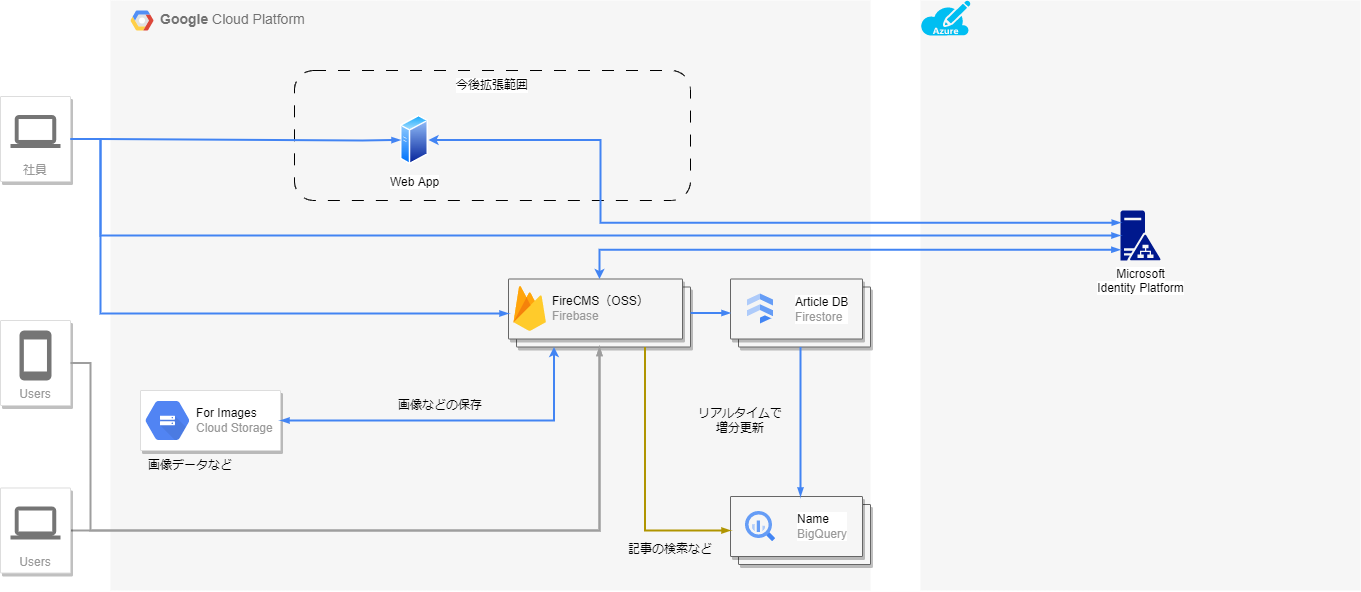

The diagram above was exported from draw.io. Its source (the exported page's mxGraphModel, read from the mxfile embedded in the PNG):
<mxGraphModel dx="1057" dy="427" grid="1" gridSize="10" guides="1" tooltips="1" connect="1" arrows="1" fold="1" page="1" pageScale="1" pageWidth="827" pageHeight="1169" math="0" shadow="0">
  <root>
    <mxCell id="0" />
    <mxCell id="1" parent="0" />
    <mxCell id="35" value="&lt;b&gt;Google &lt;/b&gt;Cloud Platform" style="fillColor=#F6F6F6;strokeColor=none;shadow=0;gradientColor=none;fontSize=14;align=left;spacing=10;fontColor=#717171;9E9E9E;verticalAlign=top;spacingTop=-4;fontStyle=0;spacingLeft=40;html=1;" parent="1" vertex="1">
      <mxGeometry x="110" y="80" width="760" height="590" as="geometry" />
    </mxCell>
    <mxCell id="36" value="" style="shape=mxgraph.gcp2.google_cloud_platform;fillColor=#F6F6F6;strokeColor=none;shadow=0;gradientColor=none;" parent="35" vertex="1">
      <mxGeometry width="23" height="20" relative="1" as="geometry">
        <mxPoint x="20" y="10" as="offset" />
      </mxGeometry>
    </mxCell>
    <mxCell id="75" value="" style="strokeColor=#dddddd;fillColor=#ffffff;shadow=1;strokeWidth=1;rounded=1;absoluteArcSize=1;arcSize=2;fontSize=17;fontColor=#000000;align=right;html=1;" parent="35" vertex="1">
      <mxGeometry x="30" y="390" width="140" height="60" as="geometry" />
    </mxCell>
    <mxCell id="76" value="&lt;font color=&quot;#000000&quot;&gt;For Images&lt;/font&gt;&lt;br&gt;Cloud Storage" style="dashed=0;html=1;fillColor=#5184F3;strokeColor=none;shape=mxgraph.gcp2.cloud_storage;part=1;labelPosition=right;verticalLabelPosition=middle;align=left;verticalAlign=middle;spacingLeft=5;fontColor=#999999;fontSize=12;" parent="75" vertex="1">
      <mxGeometry y="0.5" width="44" height="39" relative="1" as="geometry">
        <mxPoint x="5" y="-19.5" as="offset" />
      </mxGeometry>
    </mxCell>
    <mxCell id="102" value="&lt;font color=&quot;#000000&quot;&gt;画像データなど&lt;/font&gt;" style="text;html=1;strokeColor=none;fillColor=none;align=center;verticalAlign=middle;whiteSpace=wrap;rounded=0;" parent="35" vertex="1">
      <mxGeometry x="30" y="450" width="100" height="30" as="geometry" />
    </mxCell>
    <mxCell id="103" value="" style="shape=mxgraph.gcp2.doubleRect;strokeColor=#666666;shadow=1;strokeWidth=1;rounded=1;absoluteArcSize=1;arcSize=2;fillColor=#f5f5f5;fontColor=#333333;" parent="35" vertex="1">
      <mxGeometry x="620" y="278.5" width="140" height="68" as="geometry" />
    </mxCell>
    <mxCell id="104" value="&lt;font color=&quot;#000000&quot;&gt;Article DB&lt;/font&gt;&lt;br&gt;Firestore" style="editableCssRules=.*;html=1;fontColor=#999999;shape=image;verticalLabelPosition=middle;labelBackgroundColor=#ffffff;verticalAlign=middle;labelPosition=right;align=left;spacingLeft=20;part=1;points=[];imageAspect=0;image=data:image/svg+xml,(base64 omitted: 848 chars);" parent="103" vertex="1">
      <mxGeometry width="26" height="30" relative="1" as="geometry">
        <mxPoint x="17" y="15" as="offset" />
      </mxGeometry>
    </mxCell>
    <mxCell id="105" value="" style="shape=mxgraph.gcp2.doubleRect;shadow=1;strokeWidth=1;fillColor=#f5f5f5;strokeColor=#666666;fontColor=#333333;" parent="35" vertex="1">
      <mxGeometry x="398" y="278.5" width="182" height="68" as="geometry" />
    </mxCell>
    <mxCell id="106" value="&lt;font color=&quot;#000000&quot;&gt;FireCMS（OSS）&lt;/font&gt;&lt;br&gt;Firebase" style="sketch=0;dashed=0;connectable=0;html=1;fillColor=#5184F3;strokeColor=none;shape=mxgraph.gcp2.firebase;part=1;labelPosition=right;verticalLabelPosition=middle;align=left;verticalAlign=middle;spacingLeft=5;fontColor=#999999;fontSize=12;" parent="105" vertex="1">
      <mxGeometry width="32.4" height="45" relative="1" as="geometry">
        <mxPoint x="5" y="7" as="offset" />
      </mxGeometry>
    </mxCell>
    <mxCell id="108" style="edgeStyle=orthogonalEdgeStyle;rounded=0;html=1;startArrow=none;startFill=1;endArrow=blockThin;endFill=1;jettySize=auto;orthogonalLoop=1;strokeWidth=2;fontSize=10;fontColor=#999999;align=center;dashed=0;strokeColor=#4284F3;labelBackgroundColor=none;endSize=4;startSize=4;exitX=1;exitY=0.5;exitDx=0;exitDy=0;entryX=0;entryY=0.5;entryDx=0;entryDy=0;" parent="35" source="105" target="103" edge="1">
      <mxGeometry relative="1" as="geometry">
        <Array as="points" />
        <mxPoint x="338" y="322.5" as="sourcePoint" />
        <mxPoint x="420" y="322.5" as="targetPoint" />
      </mxGeometry>
    </mxCell>
    <mxCell id="112" style="edgeStyle=orthogonalEdgeStyle;rounded=0;html=1;startArrow=classic;startFill=1;endArrow=blockThin;endFill=1;jettySize=auto;orthogonalLoop=1;strokeWidth=2;fontSize=10;fontColor=#999999;align=center;dashed=0;strokeColor=#4284F3;labelBackgroundColor=none;endSize=4;startSize=4;exitX=0.25;exitY=1;exitDx=0;exitDy=0;entryX=1;entryY=0.5;entryDx=0;entryDy=0;" parent="35" source="105" target="75" edge="1">
      <mxGeometry relative="1" as="geometry">
        <Array as="points">
          <mxPoint x="444" y="420" />
        </Array>
        <mxPoint x="453.5" y="288.5" as="sourcePoint" />
        <mxPoint x="453.5" y="197.9999999999999" as="targetPoint" />
      </mxGeometry>
    </mxCell>
    <mxCell id="158" value="&lt;font color=&quot;#000000&quot;&gt;記事の検索など&lt;/font&gt;" style="text;html=1;strokeColor=none;fillColor=none;align=center;verticalAlign=middle;whiteSpace=wrap;rounded=0;" parent="35" vertex="1">
      <mxGeometry x="510" y="534" width="100" height="30" as="geometry" />
    </mxCell>
    <mxCell id="164" value="&lt;font color=&quot;#000000&quot;&gt;画像などの保存&lt;/font&gt;" style="text;html=1;strokeColor=none;fillColor=none;align=center;verticalAlign=middle;whiteSpace=wrap;rounded=0;" parent="35" vertex="1">
      <mxGeometry x="280" y="390" width="100" height="30" as="geometry" />
    </mxCell>
    <mxCell id="173" value="" style="shape=mxgraph.gcp2.doubleRect;strokeColor=#666666;shadow=1;strokeWidth=1;rounded=1;absoluteArcSize=1;arcSize=2;fillColor=#F6F6F6;" vertex="1" parent="35">
      <mxGeometry x="620" y="496" width="140" height="68" as="geometry" />
    </mxCell>
    <mxCell id="174" value="&lt;font color=&quot;#000000&quot;&gt;Name&lt;/font&gt;&lt;br&gt;BigQuery" style="editableCssRules=.*;html=1;fontColor=#999999;shape=image;verticalLabelPosition=middle;labelBackgroundColor=#ffffff;verticalAlign=middle;labelPosition=right;align=left;spacingLeft=20;part=1;points=[];imageAspect=0;image=data:image/svg+xml,(base64 omitted: 1156 chars);" vertex="1" parent="173">
      <mxGeometry width="30" height="30" relative="1" as="geometry">
        <mxPoint x="15" y="15" as="offset" />
      </mxGeometry>
    </mxCell>
    <mxCell id="175" style="edgeStyle=orthogonalEdgeStyle;rounded=0;html=1;startArrow=none;startFill=1;endArrow=blockThin;endFill=1;jettySize=auto;orthogonalLoop=1;strokeWidth=2;fontSize=10;fontColor=#999999;align=center;dashed=0;strokeColor=#4284F3;labelBackgroundColor=none;endSize=4;startSize=4;entryX=0.5;entryY=0;entryDx=0;entryDy=0;exitX=0.5;exitY=1;exitDx=0;exitDy=0;" edge="1" parent="35" source="103" target="173">
      <mxGeometry relative="1" as="geometry">
        <Array as="points" />
        <mxPoint x="544.5" y="198" as="sourcePoint" />
        <mxPoint x="544.5" y="288.5" as="targetPoint" />
      </mxGeometry>
    </mxCell>
    <mxCell id="162" style="edgeStyle=orthogonalEdgeStyle;rounded=0;html=1;startArrow=none;startFill=1;endArrow=blockThin;endFill=1;jettySize=auto;orthogonalLoop=1;strokeWidth=2;fontSize=10;fontColor=#999999;align=center;dashed=0;strokeColor=#B09500;labelBackgroundColor=none;endSize=4;startSize=4;entryX=0;entryY=0.5;entryDx=0;entryDy=0;exitX=0.75;exitY=1;exitDx=0;exitDy=0;fillColor=#e3c800;" parent="35" source="105" target="173" edge="1">
      <mxGeometry relative="1" as="geometry">
        <Array as="points">
          <mxPoint x="535" y="530" />
        </Array>
        <mxPoint x="540" y="350" as="sourcePoint" />
        <mxPoint x="50" y="820" as="targetPoint" />
      </mxGeometry>
    </mxCell>
    <mxCell id="176" value="&lt;font color=&quot;#000000&quot;&gt;リアルタイムで&lt;br&gt;増分更新&lt;/font&gt;" style="text;html=1;strokeColor=none;fillColor=none;align=center;verticalAlign=middle;whiteSpace=wrap;rounded=0;" vertex="1" parent="35">
      <mxGeometry x="580" y="405" width="100" height="30" as="geometry" />
    </mxCell>
    <mxCell id="182" value="" style="rounded=1;whiteSpace=wrap;html=1;labelBackgroundColor=#FFFFFF;strokeColor=#000000;fontColor=#000000;fillColor=none;dashed=1;dashPattern=12 12;" vertex="1" parent="35">
      <mxGeometry x="184" y="70" width="396" height="130" as="geometry" />
    </mxCell>
    <mxCell id="183" value="今後拡張範囲" style="text;html=1;strokeColor=none;fillColor=none;align=center;verticalAlign=middle;whiteSpace=wrap;rounded=0;dashed=1;dashPattern=12 12;labelBackgroundColor=#FFFFFF;fontColor=#000000;" vertex="1" parent="35">
      <mxGeometry x="184" y="70" width="396" height="30" as="geometry" />
    </mxCell>
    <mxCell id="185" value="Web App" style="aspect=fixed;perimeter=ellipsePerimeter;html=1;align=center;shadow=0;dashed=0;spacingTop=3;image;image=img/lib/active_directory/generic_server.svg;dashPattern=12 12;labelBackgroundColor=#FFFFFF;strokeColor=#000000;fontColor=#000000;fillColor=none;" vertex="1" parent="35">
      <mxGeometry x="290" y="114.5" width="28.000000000000004" height="50" as="geometry" />
    </mxCell>
    <mxCell id="37" style="edgeStyle=orthogonalEdgeStyle;rounded=0;html=1;startArrow=none;startFill=1;endArrow=blockThin;endFill=1;jettySize=auto;orthogonalLoop=1;strokeWidth=2;fontSize=10;fontColor=#999999;align=center;dashed=0;strokeColor=#4284F3;labelBackgroundColor=none;endSize=4;startSize=4;entryX=0;entryY=0.5;entryDx=0;entryDy=0;" parent="1" source="39" target="105" edge="1">
      <mxGeometry relative="1" as="geometry">
        <Array as="points">
          <mxPoint x="100" y="218" />
          <mxPoint x="100" y="393" />
          <mxPoint x="508" y="393" />
        </Array>
        <mxPoint x="300" y="389" as="targetPoint" />
      </mxGeometry>
    </mxCell>
    <mxCell id="38" style="edgeStyle=orthogonalEdgeStyle;rounded=0;html=1;startArrow=none;startFill=1;endArrow=blockThin;endFill=1;jettySize=auto;orthogonalLoop=1;strokeWidth=2;fontSize=12;fontColor=#000000;align=right;dashed=0;strokeColor=#9E9E9E;labelBackgroundColor=#ffffff;endSize=4;startSize=4;entryX=0.5;entryY=1;entryDx=0;entryDy=0;exitX=1;exitY=0.5;exitDx=0;exitDy=0;" parent="1" source="113" target="105" edge="1">
      <mxGeometry relative="1" as="geometry">
        <Array as="points">
          <mxPoint x="599" y="610" />
        </Array>
        <mxPoint x="140.0000000000001" y="610" as="targetPoint" />
      </mxGeometry>
    </mxCell>
    <mxCell id="39" value="社員" style="strokeColor=#dddddd;fillColor=#ffffff;shadow=1;strokeWidth=1;rounded=1;absoluteArcSize=1;arcSize=2;labelPosition=center;verticalLabelPosition=middle;align=center;verticalAlign=bottom;spacingLeft=0;fontColor=#999999;fontSize=12;whiteSpace=wrap;spacingBottom=2;html=1;" parent="1" vertex="1">
      <mxGeometry y="176" width="70" height="85" as="geometry" />
    </mxCell>
    <mxCell id="40" value="" style="dashed=0;html=1;fillColor=#757575;strokeColor=none;shape=mxgraph.gcp2.laptop;part=1;" parent="39" vertex="1">
      <mxGeometry x="0.5" width="50" height="33" relative="1" as="geometry">
        <mxPoint x="-25" y="18.5" as="offset" />
      </mxGeometry>
    </mxCell>
    <mxCell id="42" value="Users" style="strokeColor=#dddddd;fillColor=#ffffff;shadow=1;strokeWidth=1;rounded=1;absoluteArcSize=1;arcSize=2;labelPosition=center;verticalLabelPosition=middle;align=center;verticalAlign=bottom;spacingLeft=0;fontColor=#999999;fontSize=12;whiteSpace=wrap;spacingBottom=2;html=1;" parent="1" vertex="1">
      <mxGeometry y="400" width="70" height="85" as="geometry" />
    </mxCell>
    <mxCell id="43" value="" style="dashed=0;html=1;fillColor=#757575;strokeColor=none;shape=mxgraph.gcp2.phone;part=1;" parent="42" vertex="1">
      <mxGeometry x="0.5" width="32" height="50" relative="1" as="geometry">
        <mxPoint x="-16" y="10" as="offset" />
      </mxGeometry>
    </mxCell>
    <mxCell id="113" value="Users" style="strokeColor=#dddddd;fillColor=#ffffff;shadow=1;strokeWidth=1;rounded=1;absoluteArcSize=1;arcSize=2;labelPosition=center;verticalLabelPosition=middle;align=center;verticalAlign=bottom;spacingLeft=0;fontColor=#999999;fontSize=12;whiteSpace=wrap;spacingBottom=2;html=1;" parent="1" vertex="1">
      <mxGeometry y="567.5" width="70" height="85" as="geometry" />
    </mxCell>
    <mxCell id="114" value="" style="dashed=0;html=1;fillColor=#757575;strokeColor=none;shape=mxgraph.gcp2.laptop;part=1;" parent="113" vertex="1">
      <mxGeometry x="0.5" width="50" height="33" relative="1" as="geometry">
        <mxPoint x="-25" y="18.5" as="offset" />
      </mxGeometry>
    </mxCell>
    <mxCell id="161" style="edgeStyle=orthogonalEdgeStyle;rounded=0;html=1;startArrow=none;startFill=1;endArrow=blockThin;endFill=1;jettySize=auto;orthogonalLoop=1;strokeWidth=2;fontSize=12;fontColor=#000000;align=right;dashed=0;strokeColor=#9E9E9E;labelBackgroundColor=#ffffff;endSize=4;startSize=4;entryX=0.5;entryY=1;entryDx=0;entryDy=0;exitX=1;exitY=0.5;exitDx=0;exitDy=0;" parent="1" source="42" target="105" edge="1">
      <mxGeometry relative="1" as="geometry">
        <Array as="points">
          <mxPoint x="90" y="443" />
          <mxPoint x="90" y="610" />
          <mxPoint x="599" y="610" />
        </Array>
        <mxPoint x="140.0000000000001" y="610" as="targetPoint" />
        <mxPoint x="80.00000000000011" y="572.5" as="sourcePoint" />
      </mxGeometry>
    </mxCell>
    <mxCell id="180" value="" style="rounded=0;whiteSpace=wrap;html=1;labelBackgroundColor=#FFFFFF;strokeColor=none;fontColor=#000000;fillColor=#F6F6F6;" vertex="1" parent="1">
      <mxGeometry x="920" y="80" width="440" height="590" as="geometry" />
    </mxCell>
    <mxCell id="179" value="" style="verticalLabelPosition=bottom;html=1;verticalAlign=top;align=center;strokeColor=none;fillColor=#00BEF2;shape=mxgraph.azure.azure_subscription;labelBackgroundColor=#FFFFFF;fontColor=#000000;" vertex="1" parent="1">
      <mxGeometry x="920" y="80" width="50" height="35" as="geometry" />
    </mxCell>
    <mxCell id="82" style="edgeStyle=orthogonalEdgeStyle;rounded=0;html=1;startArrow=classic;startFill=1;endArrow=blockThin;endFill=1;jettySize=auto;orthogonalLoop=1;strokeWidth=2;fontSize=10;fontColor=#999999;align=center;dashed=0;strokeColor=#4284F3;labelBackgroundColor=none;endSize=4;startSize=4;exitX=0.5;exitY=0;exitDx=0;exitDy=0;entryX=-0.004;entryY=0.785;entryDx=0;entryDy=0;entryPerimeter=0;" parent="1" source="105" target="177" edge="1">
      <mxGeometry relative="1" as="geometry">
        <Array as="points" />
        <mxPoint x="334.5" y="358.5" as="sourcePoint" />
        <mxPoint x="553.5" y="268" as="targetPoint" />
      </mxGeometry>
    </mxCell>
    <mxCell id="177" value="&lt;font style=&quot;background-color: rgb(255, 255, 255);&quot; color=&quot;#000000&quot;&gt;Microsoft&lt;br&gt;Identity Platform&lt;br&gt;&lt;/font&gt;" style="sketch=0;aspect=fixed;pointerEvents=1;shadow=0;dashed=0;html=1;strokeColor=none;labelPosition=center;verticalLabelPosition=bottom;verticalAlign=top;align=center;fillColor=#00188D;shape=mxgraph.mscae.enterprise.ad_fs" vertex="1" parent="1">
      <mxGeometry x="1120" y="290" width="40" height="50" as="geometry" />
    </mxCell>
    <mxCell id="98" style="edgeStyle=orthogonalEdgeStyle;rounded=0;html=1;startArrow=none;startFill=1;endArrow=blockThin;endFill=1;jettySize=auto;orthogonalLoop=1;strokeWidth=2;fontSize=10;fontColor=#999999;align=center;dashed=0;strokeColor=#4284F3;labelBackgroundColor=none;endSize=4;startSize=4;exitX=1;exitY=0.5;exitDx=0;exitDy=0;entryX=0;entryY=0.5;entryDx=0;entryDy=0;entryPerimeter=0;" parent="1" source="39" target="177" edge="1">
      <mxGeometry relative="1" as="geometry">
        <Array as="points">
          <mxPoint x="100" y="218" />
          <mxPoint x="100" y="315" />
        </Array>
        <mxPoint x="80" y="228.46153846153845" as="sourcePoint" />
        <mxPoint x="508" y="234" as="targetPoint" />
      </mxGeometry>
    </mxCell>
    <mxCell id="187" style="edgeStyle=orthogonalEdgeStyle;rounded=0;html=1;startArrow=none;startFill=1;endArrow=blockThin;endFill=1;jettySize=auto;orthogonalLoop=1;strokeWidth=2;fontSize=10;fontColor=#999999;align=center;dashed=0;strokeColor=#4284F3;labelBackgroundColor=none;endSize=4;startSize=4;exitX=1;exitY=0.5;exitDx=0;exitDy=0;entryX=0;entryY=0.5;entryDx=0;entryDy=0;" edge="1" parent="1" source="39" target="185">
      <mxGeometry relative="1" as="geometry">
        <Array as="points">
          <mxPoint x="100" y="218" />
          <mxPoint x="100" y="220" />
          <mxPoint x="362" y="220" />
        </Array>
        <mxPoint x="80" y="228.5" as="sourcePoint" />
        <mxPoint x="1130" y="325" as="targetPoint" />
      </mxGeometry>
    </mxCell>
    <mxCell id="188" style="edgeStyle=orthogonalEdgeStyle;rounded=0;html=1;startArrow=classic;startFill=1;endArrow=blockThin;endFill=1;jettySize=auto;orthogonalLoop=1;strokeWidth=2;fontSize=10;fontColor=#999999;align=center;dashed=0;strokeColor=#4284F3;labelBackgroundColor=none;endSize=4;startSize=4;exitX=1;exitY=0.5;exitDx=0;exitDy=0;entryX=0.006;entryY=0.243;entryDx=0;entryDy=0;entryPerimeter=0;" edge="1" parent="1" source="185" target="177">
      <mxGeometry relative="1" as="geometry">
        <Array as="points">
          <mxPoint x="600" y="220" />
          <mxPoint x="600" y="302" />
        </Array>
        <mxPoint x="609" y="368.4999999999999" as="sourcePoint" />
        <mxPoint x="1129.8399999999997" y="339.25" as="targetPoint" />
      </mxGeometry>
    </mxCell>
  </root>
</mxGraphModel>